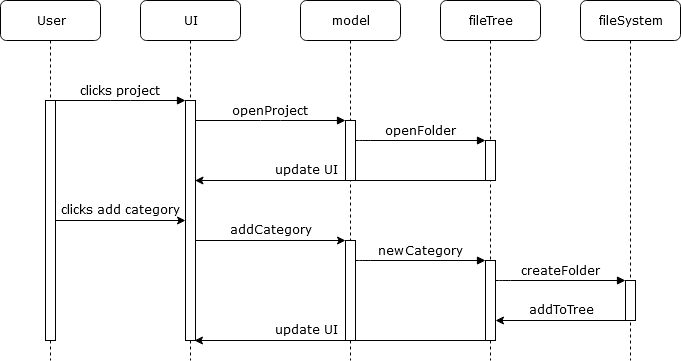

The diagram above was exported from draw.io. Its source (the exported page's mxGraphModel, read from the mxfile embedded in the PNG):
<mxGraphModel dx="1408" dy="794" grid="1" gridSize="10" guides="1" tooltips="1" connect="1" arrows="1" fold="1" page="1" pageScale="1" pageWidth="1100" pageHeight="850" background="#ffffff" math="0" shadow="0">
  <root>
    <mxCell id="0" />
    <mxCell id="1" parent="0" />
    <mxCell id="2" value="UI" style="shape=umlLifeline;perimeter=lifelinePerimeter;whiteSpace=wrap;html=1;container=1;collapsible=0;recursiveResize=0;outlineConnect=0;rounded=1;shadow=0;comic=0;labelBackgroundColor=none;strokeWidth=1;fontFamily=Verdana;fontSize=12;align=center;" vertex="1" parent="1">
      <mxGeometry x="240" y="80" width="100" height="360" as="geometry" />
    </mxCell>
    <mxCell id="3" value="" style="html=1;points=[];perimeter=orthogonalPerimeter;rounded=0;shadow=0;comic=0;labelBackgroundColor=none;strokeWidth=1;fontFamily=Verdana;fontSize=12;align=center;" vertex="1" parent="2">
      <mxGeometry x="45" y="100" width="10" height="240" as="geometry" />
    </mxCell>
    <mxCell id="4" value="model" style="shape=umlLifeline;perimeter=lifelinePerimeter;whiteSpace=wrap;html=1;container=1;collapsible=0;recursiveResize=0;outlineConnect=0;rounded=1;shadow=0;comic=0;labelBackgroundColor=none;strokeWidth=1;fontFamily=Verdana;fontSize=12;align=center;" vertex="1" parent="1">
      <mxGeometry x="400" y="80" width="100" height="360" as="geometry" />
    </mxCell>
    <mxCell id="5" value="" style="html=1;points=[];perimeter=orthogonalPerimeter;rounded=0;shadow=0;comic=0;labelBackgroundColor=none;strokeWidth=1;fontFamily=Verdana;fontSize=12;align=center;" vertex="1" parent="4">
      <mxGeometry x="45" y="120" width="10" height="60" as="geometry" />
    </mxCell>
    <mxCell id="6" value="" style="html=1;points=[];perimeter=orthogonalPerimeter;rounded=0;shadow=0;comic=0;labelBackgroundColor=none;strokeWidth=1;fontFamily=Verdana;fontSize=12;align=center;" vertex="1" parent="4">
      <mxGeometry x="45" y="240" width="10" height="100" as="geometry" />
    </mxCell>
    <mxCell id="7" value="fileTree" style="shape=umlLifeline;perimeter=lifelinePerimeter;whiteSpace=wrap;html=1;container=1;collapsible=0;recursiveResize=0;outlineConnect=0;rounded=1;shadow=0;comic=0;labelBackgroundColor=none;strokeWidth=1;fontFamily=Verdana;fontSize=12;align=center;" vertex="1" parent="1">
      <mxGeometry x="540" y="80" width="100" height="360" as="geometry" />
    </mxCell>
    <mxCell id="8" value="" style="html=1;points=[];perimeter=orthogonalPerimeter;rounded=0;shadow=0;comic=0;labelBackgroundColor=none;strokeWidth=1;fontFamily=Verdana;fontSize=12;align=center;" vertex="1" parent="7">
      <mxGeometry x="45" y="140" width="10" height="40" as="geometry" />
    </mxCell>
    <mxCell id="9" value="" style="html=1;points=[];perimeter=orthogonalPerimeter;rounded=0;shadow=0;comic=0;labelBackgroundColor=none;strokeWidth=1;fontFamily=Verdana;fontSize=12;align=center;" vertex="1" parent="7">
      <mxGeometry x="45" y="260" width="10" height="80" as="geometry" />
    </mxCell>
    <mxCell id="10" value="fileSystem" style="shape=umlLifeline;perimeter=lifelinePerimeter;whiteSpace=wrap;html=1;container=1;collapsible=0;recursiveResize=0;outlineConnect=0;rounded=1;shadow=0;comic=0;labelBackgroundColor=none;strokeWidth=1;fontFamily=Verdana;fontSize=12;align=center;" vertex="1" parent="1">
      <mxGeometry x="680" y="80" width="100" height="360" as="geometry" />
    </mxCell>
    <mxCell id="11" value="" style="html=1;points=[];perimeter=orthogonalPerimeter;rounded=0;shadow=0;comic=0;labelBackgroundColor=none;strokeWidth=1;fontFamily=Verdana;fontSize=12;align=center;" vertex="1" parent="10">
      <mxGeometry x="45" y="280" width="10" height="40" as="geometry" />
    </mxCell>
    <mxCell id="12" value="User" style="shape=umlLifeline;perimeter=lifelinePerimeter;whiteSpace=wrap;html=1;container=1;collapsible=0;recursiveResize=0;outlineConnect=0;rounded=1;shadow=0;comic=0;labelBackgroundColor=none;strokeWidth=1;fontFamily=Verdana;fontSize=12;align=center;" vertex="1" parent="1">
      <mxGeometry x="100" y="80" width="100" height="360" as="geometry" />
    </mxCell>
    <mxCell id="13" value="" style="html=1;points=[];perimeter=orthogonalPerimeter;rounded=0;shadow=0;comic=0;labelBackgroundColor=none;strokeWidth=1;fontFamily=Verdana;fontSize=12;align=center;" vertex="1" parent="12">
      <mxGeometry x="45" y="100" width="10" height="240" as="geometry" />
    </mxCell>
    <mxCell id="14" value="openFolder" style="html=1;verticalAlign=bottom;endArrow=block;labelBackgroundColor=none;fontFamily=Verdana;fontSize=12;edgeStyle=elbowEdgeStyle;elbow=vertical;" edge="1" source="5" target="8" parent="1">
      <mxGeometry relative="1" as="geometry">
        <mxPoint x="510" y="220" as="sourcePoint" />
        <Array as="points">
          <mxPoint x="460" y="220" />
        </Array>
      </mxGeometry>
    </mxCell>
    <mxCell id="15" value="clicks project" style="html=1;verticalAlign=bottom;endArrow=block;entryX=0;entryY=0;labelBackgroundColor=none;fontFamily=Verdana;fontSize=12;edgeStyle=elbowEdgeStyle;elbow=vertical;" edge="1" source="13" target="3" parent="1">
      <mxGeometry relative="1" as="geometry">
        <mxPoint x="220" y="190" as="sourcePoint" />
      </mxGeometry>
    </mxCell>
    <mxCell id="16" value="openProject" style="html=1;verticalAlign=bottom;endArrow=block;entryX=0;entryY=0;labelBackgroundColor=none;fontFamily=Verdana;fontSize=12;edgeStyle=elbowEdgeStyle;elbow=vertical;" edge="1" source="3" target="5" parent="1">
      <mxGeometry relative="1" as="geometry">
        <mxPoint x="370" y="200" as="sourcePoint" />
      </mxGeometry>
    </mxCell>
    <mxCell id="17" value="" style="endArrow=classic;html=1;" edge="1" parent="1">
      <mxGeometry width="50" height="50" relative="1" as="geometry">
        <mxPoint x="587" y="260" as="sourcePoint" />
        <mxPoint x="294.5" y="260" as="targetPoint" />
      </mxGeometry>
    </mxCell>
    <mxCell id="18" value="update UI" style="text;html=1;strokeColor=none;fillColor=none;align=center;verticalAlign=middle;whiteSpace=wrap;rounded=0;fontFamily=Verdana;" vertex="1" parent="1">
      <mxGeometry x="370" y="240" width="70" height="20" as="geometry" />
    </mxCell>
    <mxCell id="19" value="" style="endArrow=classic;html=1;fontFamily=Verdana;" edge="1" target="3" parent="1">
      <mxGeometry width="50" height="50" relative="1" as="geometry">
        <mxPoint x="155" y="300" as="sourcePoint" />
        <mxPoint x="200" y="300" as="targetPoint" />
      </mxGeometry>
    </mxCell>
    <mxCell id="20" value="clicks add category" style="text;html=1;strokeColor=none;fillColor=none;align=center;verticalAlign=middle;whiteSpace=wrap;rounded=0;fontFamily=Verdana;" vertex="1" parent="1">
      <mxGeometry x="157" y="280" width="125" height="20" as="geometry" />
    </mxCell>
    <mxCell id="21" value="" style="endArrow=classic;html=1;fontFamily=Verdana;" edge="1" parent="1">
      <mxGeometry width="50" height="50" relative="1" as="geometry">
        <mxPoint x="295" y="320" as="sourcePoint" />
        <mxPoint x="445" y="320" as="targetPoint" />
      </mxGeometry>
    </mxCell>
    <mxCell id="22" value="addCategory" style="text;html=1;strokeColor=none;fillColor=none;align=center;verticalAlign=middle;whiteSpace=wrap;rounded=0;fontFamily=Verdana;" vertex="1" parent="1">
      <mxGeometry x="325" y="300" width="90" height="20" as="geometry" />
    </mxCell>
    <mxCell id="23" value="newCategory" style="html=1;verticalAlign=bottom;endArrow=block;labelBackgroundColor=none;fontFamily=Verdana;fontSize=12;edgeStyle=elbowEdgeStyle;elbow=vertical;" edge="1" parent="1">
      <mxGeometry relative="1" as="geometry">
        <mxPoint x="455" y="340" as="sourcePoint" />
        <Array as="points">
          <mxPoint x="460" y="340" />
        </Array>
        <mxPoint x="585" y="340" as="targetPoint" />
      </mxGeometry>
    </mxCell>
    <mxCell id="24" value="createFolder" style="html=1;verticalAlign=bottom;endArrow=block;labelBackgroundColor=none;fontFamily=Verdana;fontSize=12;edgeStyle=elbowEdgeStyle;elbow=vertical;" edge="1" parent="1">
      <mxGeometry relative="1" as="geometry">
        <mxPoint x="595" y="360" as="sourcePoint" />
        <Array as="points">
          <mxPoint x="600" y="360" />
        </Array>
        <mxPoint x="725" y="360" as="targetPoint" />
      </mxGeometry>
    </mxCell>
    <mxCell id="25" value="" style="endArrow=classic;html=1;fontFamily=Verdana;" edge="1" parent="1">
      <mxGeometry width="50" height="50" relative="1" as="geometry">
        <mxPoint x="725" y="400" as="sourcePoint" />
        <mxPoint x="595" y="400" as="targetPoint" />
      </mxGeometry>
    </mxCell>
    <mxCell id="26" value="addToTree" style="text;html=1;strokeColor=none;fillColor=none;align=center;verticalAlign=middle;whiteSpace=wrap;rounded=0;fontFamily=Verdana;" vertex="1" parent="1">
      <mxGeometry x="625" y="380" width="70" height="20" as="geometry" />
    </mxCell>
    <mxCell id="27" value="" style="endArrow=classic;html=1;" edge="1" parent="1">
      <mxGeometry width="50" height="50" relative="1" as="geometry">
        <mxPoint x="586.5" y="420" as="sourcePoint" />
        <mxPoint x="294" y="420" as="targetPoint" />
      </mxGeometry>
    </mxCell>
    <mxCell id="28" value="update UI" style="text;html=1;strokeColor=none;fillColor=none;align=center;verticalAlign=middle;whiteSpace=wrap;rounded=0;fontFamily=Verdana;" vertex="1" parent="1">
      <mxGeometry x="370" y="400" width="70" height="20" as="geometry" />
    </mxCell>
  </root>
</mxGraphModel>